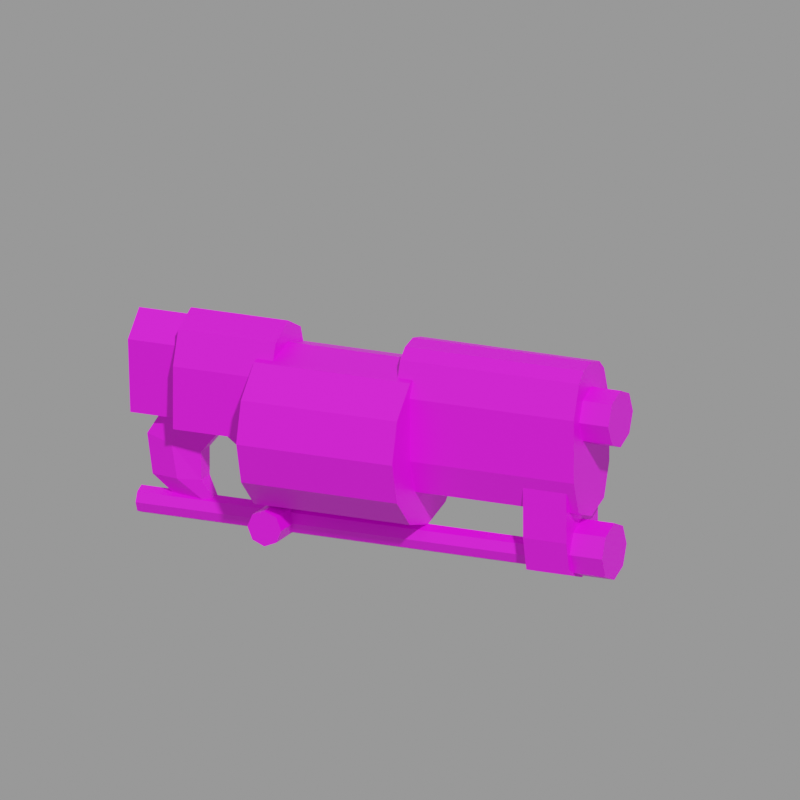# Source: g_rock.mdl.blend  (saved by Blender 4.5.90; exported with 4.5.12 LTS)
import bpy
from mathutils import Matrix  # noqa: F401  (used for matrix-valued properties, if any)

bpy.ops.wm.read_factory_settings(use_empty=True)
scene = bpy.context.scene
scene.name = 'Empty'

# ---- images (referenced by path relative to the original .blend; pixels are not part of the script)
import os
ASSET_DIR = os.environ.get("B2B_ASSET_DIR", "")  # directory of the original .blend (textures are referenced by path, not embedded)
HERE = os.path.dirname(os.path.abspath(__file__))  # packed textures are extracted next to this script under _unpacked/

def load_image(name, relpath, width, height, colorspace="sRGB"):
    """Load a texture the original file referenced (path relative to the .blend, or extracted next to this script)."""
    p = next((c for c in (os.path.join(HERE, relpath), os.path.join(ASSET_DIR, relpath)) if relpath and os.path.exists(c)), "")
    if p:
        img = bpy.data.images.load(p, check_existing=True)
        img.name = name
    else:  # same state as the original file: an image datablock whose file is absent (Cycles renders it pink)
        img = bpy.data.images.new(name, width, height)
        img.source = "FILE"
        img.filepath = "//" + (relpath or name)
    img.colorspace_settings.name = colorspace
    return img
img_g_rock_mdl_0_png = load_image('g_rock.mdl.0.png', 'textures/g_rock.mdl.0.png', 1024, 1024, 'sRGB')

# ---- materials (node trees are filled in below, after node groups)
mat_skin0 = bpy.data.materials.new('skin0')

# ---- material node trees
mat_skin0.use_nodes = True; mat_skin0.node_tree.nodes.clear()
_N = mat_skin0.node_tree.nodes; _L = mat_skin0.node_tree.links
n0 = _N.new('ShaderNodeBsdfPrincipled'); n0.name = 'Principled BSDF'; n0.location = (-79, 107)
n1 = _N.new('ShaderNodeOutputMaterial'); n1.name = 'Material Output'; n1.location = (201, 104)
n2 = _N.new('ShaderNodeTexImage'); n2.name = 'Image Texture'; n2.location = (-353, 85)
n2.image = img_g_rock_mdl_0_png
n2.interpolation = 'Closest'
_L.new(n0.outputs[0], n1.inputs[0])
_L.new(n2.outputs[0], n0.inputs[0])
n1.is_active_output = True

# ---- cameras
cam_camera = bpy.data.cameras.new('Camera')
cam_camera.type = 'ORTHO'
cam_camera.ortho_scale = 48.28

# ---- meshes
me_g_rock = bpy.data.meshes.new('g_rock')
me_g_rock.from_pydata([(2.15, 2.6, 34.6), (14.01, 2.6, 34.6), (13.38, 2.316, 26.69), (10.51, 2.316, 26.69), (13.38, -2.292, 30.65), (10.51, -2.292, 30.65), (13.38, 2.316, 30.65), (10.51, 2.316, 30.65), (2.15, -2.575, 34.6), (14.01, -2.575, 34.6), (2.15, -1.817, 36.73), (14.01, -1.817, 36.73), (2.15, 0.01215, 37.62), (14.01, 0.01215, 37.62), (2.15, 1.842, 36.73), (14.01, 1.842, 36.73), (2.15, 2.6, 30.64), (14.01, 2.6, 30.64), (2.15, 1.842, 28.51), (14.01, 1.842, 28.51), (2.15, 0.01215, 27.87), (14.01, 0.01215, 27.87), (2.15, -1.817, 28.51), (14.01, -1.817, 28.51), (2.15, -2.575, 30.64), (14.01, -2.575, 30.64), (10.51, 1.842, 24.55), (13.38, 1.842, 24.55), (10.51, 0.01215, 23.91), (13.38, 0.01215, 23.91), (10.51, -1.817, 24.55), (13.38, -1.817, 24.55), (10.51, -2.292, 26.69), (13.38, -2.292, 26.69), (15.94, -1.258, 35.53), (13.78, -1.258, 35.53), (15.94, -1.785, 34.26), (13.78, -1.785, 34.26), (15.94, -1.258, 32.99), (13.78, -1.258, 32.99), (15.94, 0.01215, 32.46), (13.78, 0.01215, 32.46), (15.94, 1.283, 32.99), (13.78, 1.283, 32.99), (15.94, 1.809, 34.26), (13.78, 1.809, 34.26), (13.1, -1.258, 27.09), (15.52, -1.258, 27.09), (13.78, 0.01215, 36.05), (15.94, 0.01215, 36.05), (13.78, 1.283, 35.53), (15.94, 1.283, 35.53), (15.52, -1.785, 25.82), (13.1, -1.785, 25.82), (15.52, -1.258, 24.55), (13.1, -1.258, 24.55), (15.52, 0.01215, 24.02), (13.1, 0.01215, 24.02), (15.52, 1.283, 24.55), (13.1, 1.283, 24.55), (15.52, 1.809, 25.82), (13.1, 1.809, 25.82), (13.1, 0.01215, 27.62), (15.52, 0.01215, 27.62), (13.1, 1.283, 27.09), (15.52, 1.283, 27.09), (-7.208, 5.187, 31.1), (3.142, 5.187, 31.1), (-7.208, 4.494, 28.51), (3.142, 4.494, 28.51), (-7.208, 2.6, 26.62), (3.142, 2.6, 26.62), (-7.208, 0.01215, 25.92), (3.142, 0.01215, 25.92), (-7.208, -2.575, 26.62), (3.142, -2.575, 26.62), (-7.208, -4.469, 28.51), (3.142, -4.469, 28.51), (-7.208, -5.163, 31.1), (3.142, -5.163, 31.1), (-7.208, -4.469, 33.69), (3.142, -4.469, 33.69), (-7.208, -2.575, 35.58), (3.142, -2.575, 35.58), (-7.208, 0.01215, 36.27), (3.142, 0.01215, 36.27), (-7.208, 2.6, 35.58), (3.142, 2.6, 35.58), (-7.208, 4.494, 33.69), (3.142, 4.494, 33.69), (-6.115, 2.6, 34.6), (-6.115, -2.575, 34.6), (-6.115, -1.817, 36.73), (-6.115, 0.01215, 37.62), (-6.115, 1.842, 36.73), (-6.115, 2.6, 30.64), (-6.115, -2.575, 30.64), (-12.58, 2.6, 34.6), (-12.58, -2.575, 34.6), (-12.58, -1.817, 36.73), (-12.58, 0.01215, 37.62), (-12.58, 1.842, 36.73), (-12.58, 2.6, 30.64), (-12.58, -2.575, 30.64), (-16.01, -1.639, 35.62), (-16.01, 0.01215, 37.19), (-16.01, 1.663, 35.62), (-15.86, -0.5977, 25.71), (10.74, -0.5977, 25.71), (10.74, -0.8503, 25.1), (-15.86, -0.8503, 25.1), (10.74, -0.5977, 24.49), (-15.86, -0.5977, 24.49), (10.74, 0.01215, 24.24), (-15.86, 0.01215, 24.24), (10.74, 0.622, 24.49), (-15.86, 0.622, 24.49), (10.74, 0.8746, 25.1), (-15.86, 0.8746, 25.1), (-15.86, 0.01215, 25.97), (10.74, 0.01215, 25.97), (-15.86, 0.622, 25.71), (10.74, 0.622, 25.71), (-16.01, -1.282, 30.91), (-16.01, 1.306, 30.91), (-12.42, -1.639, 35.62), (-12.42, 0.01215, 37.19), (-12.42, 1.663, 35.62), (-12.42, -1.282, 30.91), (-12.42, 1.306, 30.91), (-9.791, -0.3908, 30.96), (-11.59, -0.6449, 28.8), (-11.59, -0.6449, 27.01), (-10.15, -0.02325, 24.49), (-13.02, -0.02325, 25.21), (-14.82, -0.6449, 27.01), (-15.18, -0.6449, 29.52), (-14.1, -0.3908, 31.32), (-13.02, -1.029, 27.01), (-13.38, -1.029, 29.16), (-11.95, -0.9104, 31.14), (-9.791, 0.3443, 30.96), (-11.59, 0.5984, 28.8), (-11.59, 0.5984, 27.01), (-14.82, 0.5984, 27.01), (-15.18, 0.5984, 29.52), (-14.1, 0.3443, 31.32), (-13.02, 0.9821, 27.01), (-13.38, 0.9821, 29.16), (-11.95, 0.8639, 31.14), (-7.35, 2.528, 25.9), (-7.678, 2.528, 25.1), (-7.35, 2.528, 24.31), (-6.557, 2.528, 23.98), (-5.764, 2.528, 24.31), (-5.436, 2.528, 25.1), (-6.557, 2.528, 26.22), (-5.764, 2.528, 25.9), (-7.35, -2.503, 25.9), (-7.678, -2.503, 25.1), (-7.35, -2.503, 24.31), (-6.557, -2.503, 23.98), (-5.764, -2.503, 24.31), (-5.436, -2.503, 25.1), (-6.557, -2.503, 26.22), (-5.764, -2.503, 25.9), (-8.991, -0.3908, 29.16), (-8.991, 0.3443, 29.16), (-10.49, -0.3908, 30.26), (-10.49, 0.3443, 30.26), (2.15, -1.122, 37.36), (2.15, 1.147, 37.36), (14.01, 1.147, 37.36), (14.01, -1.122, 37.36)], [], [(2, 26, 3), (33, 5, 32), (17, 0, 1), (25, 8, 24), (9, 10, 8), (2, 7, 6), (15, 0, 14), (27, 28, 26), (17, 18, 16), (19, 20, 18), (21, 22, 20), (23, 24, 22), (29, 30, 28), (31, 32, 30), (25, 21, 17), (36, 35, 37), (65, 61, 64), (54, 53, 55), (63, 64, 62), (34, 48, 35), (44, 43, 45), (47, 62, 46), (63, 47, 58), (40, 39, 41), (32, 3, 28), (33, 29, 2), (38, 37, 39), (42, 41, 43), (56, 55, 57), (60, 59, 61), (52, 46, 53), (10, 171, 14), (49, 50, 48), (58, 57, 59), (51, 45, 50), (49, 34, 42), (67, 68, 66), (69, 70, 68), (71, 72, 70), (73, 74, 72), (75, 76, 74), (77, 78, 76), (79, 80, 78), (81, 82, 80), (83, 84, 82), (84, 87, 86), (75, 71, 87), (86, 89, 88), (89, 66, 88), (72, 80, 88), (98, 96, 91), (101, 93, 94), (99, 91, 92), (95, 97, 90), (97, 94, 90), (100, 92, 93), (102, 96, 103), (101, 97, 98), (91, 90, 94), (122, 118, 121), (111, 110, 112), (120, 121, 119), (108, 119, 107), (113, 112, 114), (117, 116, 118), (109, 107, 110), (115, 114, 116), (104, 126, 105), (106, 129, 124), (105, 127, 106), (123, 125, 104), (128, 124, 129), (124, 104, 106), (131, 130, 140), (140, 139, 131), (131, 139, 132), (139, 138, 132), (132, 138, 133), (134, 133, 138), (134, 138, 135), (138, 139, 135), (135, 139, 136), (140, 137, 139), (137, 136, 139), (142, 149, 141), (149, 142, 148), (143, 147, 142), (147, 148, 142), (143, 133, 147), (134, 147, 133), (134, 144, 147), (147, 144, 148), (144, 145, 148), (149, 148, 146), (146, 148, 145), (134, 135, 144), (136, 144, 135), (144, 136, 145), (146, 145, 137), (136, 137, 145), (133, 143, 132), (132, 143, 131), (143, 142, 131), (141, 131, 142), (131, 141, 130), (165, 155, 157), (163, 154, 155), (162, 153, 154), (161, 152, 153), (164, 157, 156), (160, 151, 152), (159, 150, 151), (158, 156, 150), (159, 161, 163), (152, 151, 155), (112, 110, 118), (2, 27, 26), (33, 4, 5), (17, 16, 0), (25, 9, 8), (9, 11, 10), (11, 15, 173), (2, 3, 7), (13, 173, 172), (15, 1, 0), (27, 29, 28), (17, 19, 18), (19, 21, 20), (21, 23, 22), (23, 25, 24), (29, 31, 30), (31, 33, 32), (19, 17, 21), (17, 1, 25), (21, 25, 23), (1, 15, 11), (173, 15, 172), (11, 9, 1), (9, 25, 1), (36, 34, 35), (65, 60, 61), (54, 52, 53), (63, 65, 64), (34, 49, 48), (44, 42, 43), (47, 63, 62), (47, 52, 58), (52, 54, 58), (54, 56, 58), (58, 60, 65), (65, 63, 58), (40, 38, 39), (7, 3, 5), (3, 26, 28), (5, 3, 32), (28, 30, 32), (6, 4, 33), (33, 31, 29), (29, 27, 2), (2, 6, 33), (38, 36, 37), (42, 40, 41), (56, 54, 55), (60, 58, 59), (52, 47, 46), (0, 8, 14), (8, 10, 14), (49, 51, 50), (58, 56, 57), (51, 44, 45), (34, 36, 42), (36, 38, 42), (38, 40, 42), (42, 44, 51), (51, 49, 42), (67, 69, 68), (69, 71, 70), (71, 73, 72), (73, 75, 74), (75, 77, 76), (77, 79, 78), (79, 81, 80), (81, 83, 82), (83, 85, 84), (84, 85, 87), (71, 69, 67), (67, 89, 87), (87, 85, 83), (83, 81, 79), (79, 77, 75), (75, 73, 71), (71, 67, 87), (87, 83, 79), (79, 75, 87), (86, 87, 89), (89, 67, 66), (88, 66, 68), (68, 70, 88), (70, 72, 88), (72, 74, 80), (74, 76, 80), (76, 78, 80), (80, 82, 84), (84, 86, 80), (86, 88, 80), (98, 103, 96), (101, 100, 93), (99, 98, 91), (95, 102, 97), (97, 101, 94), (100, 99, 92), (102, 95, 96), (97, 102, 103), (103, 98, 97), (98, 99, 101), (99, 100, 101), (93, 92, 94), (92, 91, 94), (122, 117, 118), (111, 109, 110), (120, 122, 121), (108, 120, 119), (113, 111, 112), (117, 115, 116), (109, 108, 107), (115, 113, 114), (104, 125, 126), (106, 127, 129), (105, 126, 127), (123, 128, 125), (128, 123, 124), (123, 104, 124), (104, 105, 106), (165, 163, 155), (163, 162, 154), (162, 161, 153), (161, 160, 152), (164, 165, 157), (160, 159, 151), (159, 158, 150), (158, 164, 156), (164, 158, 159), (159, 160, 161), (161, 162, 163), (163, 165, 164), (164, 159, 163), (151, 150, 156), (156, 157, 151), (157, 155, 151), (155, 154, 153), (153, 152, 155), (110, 107, 119), (119, 121, 110), (121, 118, 110), (118, 116, 114), (114, 112, 118), (141, 167, 166, 130), (167, 169, 168, 166), (166, 168, 130), (167, 141, 169), (170, 171, 10), (12, 171, 170), (14, 171, 15), (171, 172, 15), (172, 171, 13), (12, 13, 171), (13, 12, 173), (173, 12, 170), (173, 170, 11), (11, 170, 10)])
_uv = me_g_rock.uv_layers.new(name='UVMap')
_uv.uv.foreach_set('vector', [0.91, 0.215, 0.845, 0.265, 0.845, 0.215, 0.91, 0.405, 0.845, 0.495, 0.845, 0.405, 0.35, 0.495, 0.44, 0.22, 0.44, 0.495, 0.73, 0.495, 0.64, 0.22, 0.73, 0.22, 0.64, 0.495, 0.59, 0.22, 0.64, 0.22, 0.91, 0.215, 0.845, 0.125, 0.91, 0.125, 0.49, 0.495, 0.44, 0.22, 0.49, 0.22, 0.91, 0.265, 0.845, 0.31, 0.845, 0.265, 0.35, 0.495, 0.295, 0.22, 0.35, 0.22, 0.295, 0.495, 0.25, 0.22, 0.295, 0.22, 0.83, 0.495, 0.785, 0.22, 0.83, 0.22, 0.785, 0.495, 0.73, 0.22, 0.785, 0.22, 0.91, 0.31, 0.845, 0.355, 0.845, 0.31, 0.91, 0.355, 0.845, 0.405, 0.845, 0.355, 0.755, 0.0, 0.82, 0.065, 0.755, 0.125, 0.095, 0.02, 0.12, 0.075, 0.095, 0.075, 0.47, 0.025, 0.5, 0.08, 0.47, 0.08, 0.345, 0.025, 0.375, 0.08, 0.345, 0.08, 0.44, 0.025, 0.47, 0.08, 0.44, 0.08, 0.12, 0.02, 0.16, 0.075, 0.12, 0.075, 0.22, 0.02, 0.25, 0.075, 0.22, 0.075, 0.41, 0.025, 0.44, 0.08, 0.41, 0.08, 0.955, 0.6, 0.925, 0.59, 0.985, 0.53, 0.025, 0.02, 0.065, 0.075, 0.025, 0.075, 0.905, 0.58, 0.8, 0.58, 0.85, 0.515, 0.695, 0.58, 0.745, 0.515, 0.8, 0.58, 0.065, 0.02, 0.095, 0.075, 0.065, 0.075, 0.25, 0.02, 0.28, 0.075, 0.25, 0.075, 0.315, 0.025, 0.345, 0.08, 0.315, 0.08, 0.5, 0.025, 0.535, 0.08, 0.5, 0.08, 0.375, 0.025, 0.41, 0.08, 0.375, 0.08, 0.975, 0.225, 0.99, 0.295, 0.975, 0.31, 0.16, 0.02, 0.19, 0.075, 0.16, 0.075, 0.535, 0.025, 0.565, 0.08, 0.535, 0.08, 0.19, 0.02, 0.22, 0.075, 0.19, 0.075, 0.955, 0.695, 0.925, 0.68, 0.985, 0.625, 0.245, 0.765, 0.01, 0.83, 0.01, 0.765, 0.245, 0.83, 0.01, 0.89, 0.01, 0.83, 0.245, 0.89, 0.01, 0.95, 0.01, 0.89, 0.245, 0.215, 0.01, 0.275, 0.01, 0.215, 0.245, 0.275, 0.01, 0.34, 0.01, 0.275, 0.245, 0.34, 0.01, 0.4, 0.01, 0.34, 0.245, 0.4, 0.01, 0.46, 0.01, 0.4, 0.245, 0.46, 0.01, 0.52, 0.01, 0.46, 0.245, 0.52, 0.01, 0.585, 0.01, 0.52, 0.01, 0.585, 0.245, 0.645, 0.01, 0.645, 0.315, 0.525, 0.435, 0.525, 0.435, 0.73, 0.01, 0.645, 0.245, 0.705, 0.01, 0.705, 0.245, 0.705, 0.01, 0.765, 0.01, 0.705, 0.395, 0.755, 0.5, 0.935, 0.295, 0.935, 0.685, 0.79, 0.535, 0.88, 0.535, 0.79, 0.685, 0.645, 0.535, 0.69, 0.535, 0.645, 0.685, 0.735, 0.535, 0.79, 0.535, 0.735, 0.535, 0.5, 0.685, 0.59, 0.535, 0.59, 0.685, 0.59, 0.535, 0.645, 0.535, 0.59, 0.685, 0.69, 0.535, 0.735, 0.535, 0.69, 0.685, 0.995, 0.535, 0.88, 0.685, 0.88, 0.84, 0.8, 0.79, 0.815, 0.79, 0.7, 0.925, 0.475, 0.925, 0.36, 0.975, 0.375, 0.37, 0.165, 0.01, 0.175, 0.01, 0.165, 0.37, 0.115, 0.01, 0.13, 0.01, 0.115, 0.37, 0.15, 0.01, 0.165, 0.01, 0.15, 0.37, 0.14, 0.01, 0.15, 0.01, 0.14, 0.37, 0.105, 0.01, 0.115, 0.01, 0.105, 0.37, 0.175, 0.01, 0.19, 0.01, 0.175, 0.37, 0.13, 0.01, 0.14, 0.01, 0.13, 0.37, 0.19, 0.01, 0.2, 0.01, 0.19, 0.61, 0.13, 0.555, 0.215, 0.555, 0.13, 0.505, 0.13, 0.395, 0.215, 0.395, 0.13, 0.555, 0.13, 0.505, 0.215, 0.505, 0.13, 0.715, 0.13, 0.61, 0.215, 0.61, 0.13, 0.715, 0.215, 0.775, 0.13, 0.775, 0.215, 0.98, 0.04, 0.875, 0.11, 0.875, 0.035, 0.88, 0.75, 0.85, 0.69, 0.9, 0.7, 0.9, 0.7, 0.925, 0.75, 0.88, 0.75, 0.88, 0.75, 0.925, 0.75, 0.875, 0.79, 0.925, 0.75, 0.905, 0.795, 0.875, 0.79, 0.875, 0.79, 0.905, 0.795, 0.83, 0.84, 0.895, 0.84, 0.83, 0.84, 0.905, 0.795, 0.895, 0.84, 0.905, 0.795, 0.945, 0.805, 0.905, 0.795, 0.925, 0.75, 0.945, 0.805, 0.945, 0.805, 0.925, 0.75, 0.965, 0.75, 0.9, 0.7, 0.955, 0.705, 0.925, 0.75, 0.955, 0.705, 0.965, 0.75, 0.925, 0.75, 0.88, 0.935, 0.905, 0.985, 0.85, 0.99, 0.905, 0.985, 0.88, 0.935, 0.925, 0.93, 0.875, 0.89, 0.905, 0.885, 0.88, 0.935, 0.905, 0.885, 0.925, 0.93, 0.88, 0.935, 0.875, 0.89, 0.83, 0.84, 0.905, 0.885, 0.895, 0.84, 0.905, 0.885, 0.83, 0.84, 0.895, 0.84, 0.945, 0.875, 0.905, 0.885, 0.905, 0.885, 0.945, 0.875, 0.925, 0.93, 0.945, 0.875, 0.97, 0.93, 0.925, 0.93, 0.905, 0.985, 0.925, 0.93, 0.955, 0.975, 0.955, 0.975, 0.925, 0.93, 0.97, 0.93, 0.98, 0.815, 0.995, 0.87, 0.97, 0.87, 0.995, 0.93, 0.97, 0.87, 0.995, 0.87, 0.97, 0.87, 0.995, 0.93, 0.97, 0.93, 0.975, 0.98, 0.97, 0.93, 0.99, 0.98, 0.995, 0.93, 0.99, 0.98, 0.97, 0.93, 0.01, 0.975, 0.08, 0.965, 0.08, 0.99, 0.08, 0.99, 0.08, 0.965, 0.12, 0.99, 0.08, 0.965, 0.12, 0.965, 0.12, 0.99, 0.185, 0.97, 0.12, 0.99, 0.12, 0.965, 0.12, 0.99, 0.185, 0.97, 0.185, 0.985, 0.7, 0.895, 0.815, 0.875, 0.815, 0.895, 0.7, 0.875, 0.815, 0.855, 0.815, 0.875, 0.7, 0.855, 0.815, 0.835, 0.815, 0.855, 0.7, 0.99, 0.815, 0.975, 0.815, 0.99, 0.7, 0.915, 0.815, 0.895, 0.815, 0.915, 0.7, 0.975, 0.815, 0.955, 0.815, 0.975, 0.7, 0.955, 0.815, 0.935, 0.815, 0.955, 0.7, 0.935, 0.815, 0.915, 0.815, 0.935, 0.26, 0.765, 0.285, 0.74, 0.31, 0.765, 0.515, 0.72, 0.52, 0.74, 0.47, 0.74, 0.52, 0.515, 0.525, 0.525, 0.485, 0.525, 0.91, 0.215, 0.91, 0.265, 0.845, 0.265, 0.91, 0.405, 0.91, 0.495, 0.845, 0.495, 0.35, 0.495, 0.35, 0.22, 0.44, 0.22, 0.73, 0.495, 0.64, 0.495, 0.64, 0.22, 0.64, 0.495, 0.59, 0.495, 0.59, 0.22, 0.605, 0.02, 0.605, 0.11, 0.59, 0.035, 0.91, 0.215, 0.845, 0.215, 0.845, 0.125, 0.585, 0.065, 0.59, 0.035, 0.59, 0.09, 0.49, 0.495, 0.44, 0.495, 0.44, 0.22, 0.91, 0.265, 0.91, 0.31, 0.845, 0.31, 0.35, 0.495, 0.295, 0.495, 0.295, 0.22, 0.295, 0.495, 0.25, 0.495, 0.25, 0.22, 0.83, 0.495, 0.785, 0.495, 0.785, 0.22, 0.785, 0.495, 0.73, 0.495, 0.73, 0.22, 0.91, 0.31, 0.91, 0.355, 0.845, 0.355, 0.91, 0.355, 0.91, 0.405, 0.845, 0.405, 0.805, 0.11, 0.755, 0.125, 0.82, 0.065, 0.755, 0.125, 0.66, 0.125, 0.755, 0.0, 0.82, 0.065, 0.755, 0.0, 0.805, 0.02, 0.66, 0.125, 0.605, 0.11, 0.605, 0.02, 0.59, 0.035, 0.605, 0.11, 0.59, 0.09, 0.605, 0.02, 0.66, 0.0, 0.66, 0.125, 0.66, 0.0, 0.755, 0.0, 0.66, 0.125, 0.095, 0.02, 0.12, 0.02, 0.12, 0.075, 0.47, 0.025, 0.5, 0.025, 0.5, 0.08, 0.345, 0.025, 0.375, 0.025, 0.375, 0.08, 0.44, 0.025, 0.47, 0.025, 0.47, 0.08, 0.12, 0.02, 0.16, 0.02, 0.16, 0.075, 0.22, 0.02, 0.25, 0.02, 0.25, 0.075, 0.41, 0.025, 0.44, 0.025, 0.44, 0.08, 0.925, 0.59, 0.915, 0.56, 0.985, 0.53, 0.915, 0.56, 0.925, 0.53, 0.985, 0.53, 0.925, 0.53, 0.955, 0.52, 0.985, 0.53, 0.985, 0.53, 0.995, 0.56, 0.985, 0.59, 0.985, 0.59, 0.955, 0.6, 0.985, 0.53, 0.025, 0.02, 0.065, 0.02, 0.065, 0.075, 0.8, 0.67, 0.8, 0.58, 0.905, 0.67, 0.8, 0.58, 0.81, 0.53, 0.85, 0.515, 0.905, 0.67, 0.8, 0.58, 0.905, 0.58, 0.85, 0.515, 0.895, 0.53, 0.905, 0.58, 0.8, 0.67, 0.695, 0.67, 0.695, 0.58, 0.695, 0.58, 0.705, 0.53, 0.745, 0.515, 0.745, 0.515, 0.79, 0.53, 0.8, 0.58, 0.8, 0.58, 0.8, 0.67, 0.695, 0.58, 0.065, 0.02, 0.095, 0.02, 0.095, 0.075, 0.25, 0.02, 0.28, 0.02, 0.28, 0.075, 0.315, 0.025, 0.345, 0.025, 0.345, 0.08, 0.5, 0.025, 0.535, 0.025, 0.535, 0.08, 0.375, 0.025, 0.41, 0.025, 0.41, 0.08, 0.925, 0.33, 0.925, 0.205, 0.975, 0.31, 0.925, 0.205, 0.975, 0.225, 0.975, 0.31, 0.16, 0.02, 0.19, 0.02, 0.19, 0.075, 0.535, 0.025, 0.565, 0.025, 0.565, 0.08, 0.19, 0.02, 0.22, 0.02, 0.22, 0.075, 0.925, 0.68, 0.915, 0.65, 0.985, 0.625, 0.915, 0.65, 0.925, 0.625, 0.985, 0.625, 0.925, 0.625, 0.955, 0.61, 0.985, 0.625, 0.985, 0.625, 0.995, 0.65, 0.985, 0.68, 0.985, 0.68, 0.955, 0.695, 0.985, 0.625, 0.245, 0.765, 0.245, 0.83, 0.01, 0.83, 0.245, 0.83, 0.245, 0.89, 0.01, 0.89, 0.245, 0.89, 0.245, 0.95, 0.01, 0.95, 0.245, 0.215, 0.245, 0.275, 0.01, 0.275, 0.245, 0.275, 0.245, 0.34, 0.01, 0.34, 0.245, 0.34, 0.245, 0.4, 0.01, 0.4, 0.245, 0.4, 0.245, 0.46, 0.01, 0.46, 0.245, 0.46, 0.245, 0.52, 0.01, 0.52, 0.245, 0.52, 0.245, 0.585, 0.01, 0.585, 0.01, 0.585, 0.245, 0.585, 0.245, 0.645, 0.435, 0.525, 0.48, 0.57, 0.495, 0.625, 0.495, 0.625, 0.48, 0.685, 0.435, 0.73, 0.435, 0.73, 0.375, 0.745, 0.315, 0.73, 0.315, 0.73, 0.275, 0.685, 0.26, 0.625, 0.26, 0.625, 0.275, 0.57, 0.315, 0.525, 0.315, 0.525, 0.375, 0.51, 0.435, 0.525, 0.435, 0.525, 0.495, 0.625, 0.435, 0.73, 0.435, 0.73, 0.315, 0.73, 0.26, 0.625, 0.26, 0.625, 0.315, 0.525, 0.435, 0.73, 0.01, 0.645, 0.245, 0.645, 0.245, 0.705, 0.245, 0.705, 0.245, 0.765, 0.01, 0.765, 0.295, 0.935, 0.28, 0.875, 0.295, 0.815, 0.295, 0.815, 0.335, 0.77, 0.295, 0.935, 0.335, 0.77, 0.395, 0.755, 0.295, 0.935, 0.395, 0.755, 0.455, 0.77, 0.5, 0.935, 0.455, 0.77, 0.5, 0.815, 0.5, 0.935, 0.5, 0.815, 0.515, 0.875, 0.5, 0.935, 0.5, 0.935, 0.455, 0.975, 0.395, 0.99, 0.395, 0.99, 0.335, 0.975, 0.5, 0.935, 0.335, 0.975, 0.295, 0.935, 0.5, 0.935, 0.685, 0.79, 0.685, 0.88, 0.535, 0.88, 0.685, 0.645, 0.685, 0.69, 0.535, 0.69, 0.685, 0.735, 0.685, 0.79, 0.535, 0.79, 0.535, 0.5, 0.685, 0.5, 0.685, 0.59, 0.685, 0.59, 0.685, 0.645, 0.535, 0.645, 0.685, 0.69, 0.685, 0.735, 0.535, 0.735, 0.685, 0.995, 0.535, 0.995, 0.535, 0.88, 0.79, 0.815, 0.7, 0.815, 0.7, 0.7, 0.7, 0.7, 0.79, 0.7, 0.79, 0.815, 0.79, 0.7, 0.84, 0.715, 0.84, 0.8, 0.84, 0.715, 0.86, 0.76, 0.84, 0.8, 0.995, 0.415, 0.975, 0.46, 0.975, 0.375, 0.975, 0.46, 0.925, 0.475, 0.975, 0.375, 0.37, 0.165, 0.37, 0.175, 0.01, 0.175, 0.37, 0.115, 0.37, 0.13, 0.01, 0.13, 0.37, 0.15, 0.37, 0.165, 0.01, 0.165, 0.37, 0.14, 0.37, 0.15, 0.01, 0.15, 0.37, 0.105, 0.37, 0.115, 0.01, 0.115, 0.37, 0.175, 0.37, 0.19, 0.01, 0.19, 0.37, 0.13, 0.37, 0.14, 0.01, 0.14, 0.37, 0.19, 0.37, 0.2, 0.01, 0.2, 0.61, 0.13, 0.61, 0.215, 0.555, 0.215, 0.505, 0.13, 0.505, 0.215, 0.395, 0.215, 0.555, 0.13, 0.555, 0.215, 0.505, 0.215, 0.715, 0.13, 0.715, 0.215, 0.61, 0.215, 0.715, 0.215, 0.715, 0.13, 0.775, 0.13, 0.98, 0.1, 0.875, 0.11, 0.98, 0.04, 0.875, 0.11, 0.835, 0.07, 0.875, 0.035, 0.7, 0.895, 0.7, 0.875, 0.815, 0.875, 0.7, 0.875, 0.7, 0.855, 0.815, 0.855, 0.7, 0.855, 0.7, 0.835, 0.815, 0.835, 0.7, 0.99, 0.7, 0.975, 0.815, 0.975, 0.7, 0.915, 0.7, 0.895, 0.815, 0.895, 0.7, 0.975, 0.7, 0.955, 0.815, 0.955, 0.7, 0.955, 0.7, 0.935, 0.815, 0.935, 0.7, 0.935, 0.7, 0.915, 0.815, 0.915, 0.285, 0.79, 0.265, 0.785, 0.26, 0.765, 0.26, 0.765, 0.265, 0.745, 0.285, 0.74, 0.285, 0.74, 0.305, 0.745, 0.31, 0.765, 0.31, 0.765, 0.305, 0.785, 0.285, 0.79, 0.285, 0.79, 0.26, 0.765, 0.31, 0.765, 0.52, 0.74, 0.515, 0.76, 0.495, 0.765, 0.495, 0.765, 0.475, 0.76, 0.52, 0.74, 0.475, 0.76, 0.47, 0.74, 0.52, 0.74, 0.47, 0.74, 0.475, 0.72, 0.495, 0.715, 0.495, 0.715, 0.515, 0.72, 0.47, 0.74, 0.525, 0.525, 0.52, 0.54, 0.505, 0.545, 0.505, 0.545, 0.49, 0.54, 0.525, 0.525, 0.49, 0.54, 0.485, 0.525, 0.525, 0.525, 0.485, 0.525, 0.49, 0.515, 0.505, 0.51, 0.505, 0.51, 0.52, 0.515, 0.485, 0.525, 0.185, 0.97, 0.23, 0.97, 0.23, 0.985, 0.185, 0.985, 0.23, 0.97, 0.27, 0.97, 0.27, 0.985, 0.23, 0.985, 0.95, 0.87, 0.93, 0.835, 0.95, 0.825, 0.99, 0.695, 0.99, 0.74, 0.97, 0.73, 0.99, 0.24, 0.99, 0.295, 0.975, 0.225, 1.0, 0.27, 0.99, 0.295, 0.99, 0.24, 0.49, 0.22, 0.515, 0.22, 0.49, 0.495, 0.515, 0.22, 0.515, 0.495, 0.49, 0.495, 0.515, 0.495, 0.515, 0.22, 0.54, 0.495, 0.54, 0.22, 0.54, 0.495, 0.515, 0.22, 0.54, 0.495, 0.54, 0.22, 0.565, 0.495, 0.565, 0.495, 0.54, 0.22, 0.565, 0.22, 0.565, 0.495, 0.565, 0.22, 0.59, 0.495, 0.59, 0.495, 0.565, 0.22, 0.59, 0.22])
me_g_rock.materials.append(mat_skin0)
me_g_rock.use_remesh_preserve_volume = False
me_g_rock.use_remesh_preserve_attributes = False
me_g_rock.use_mirror_vertex_groups = False
me_g_rock.update()

# ---- objects
ob_camera = bpy.data.objects.new('Camera', cam_camera)
ob_g_rock = bpy.data.objects.new('g_rock', me_g_rock)

# ---- transforms, parenting, visibility, modifiers, constraints
ob_camera.location = (26.36, -54.85, 52.46)
ob_camera.rotation_euler = (1.267, 7.634e-07, 0.4285)
ob_g_rock.location = (0.0, 0.0, 0.0)
ob_g_rock.lineart.crease_threshold = 0.0

# ---- collection membership
scene.collection.objects.link(ob_camera)
scene.collection.objects.link(ob_g_rock)

# ---- scene / render settings (as saved in the file)
scene.camera = ob_camera
scene.frame_start = 1; scene.frame_end = 9; scene.frame_set(1)
scene.render.engine = 'CYCLES'
scene.render.image_settings.exr_codec = 'NONE'
scene.render.resolution_x = 256
scene.render.resolution_y = 256
scene.render.simplify_subdivision_render = 0
scene.render.simplify_child_particles_render = 0.0
scene.cycles.denoising_use_gpu = True
scene.eevee.use_shadows = False
scene.eevee.ray_tracing_options.trace_max_roughness = 0.0
scene.view_settings.view_transform = 'Filmic'
bpy.context.view_layer.update()

# ---- added for rendering (the .blend has no usable light): sun + grey world if the file has none
light_auto_sun = bpy.data.lights.new('AutoSun', 'SUN')
light_auto_sun.energy = 3.0
light_auto_sun.angle = 0.0523599
ob_auto_sun = bpy.data.objects.new('AutoSun', light_auto_sun)
scene.collection.objects.link(ob_auto_sun)
ob_auto_sun.rotation_euler = (0.872665, 0.174533, 0.523599)
if scene.world is None:
    world_auto = bpy.data.worlds.new('AutoWorld')
    world_auto.color = (0.3, 0.3, 0.3)
    scene.world = world_auto
bpy.context.view_layer.update()
